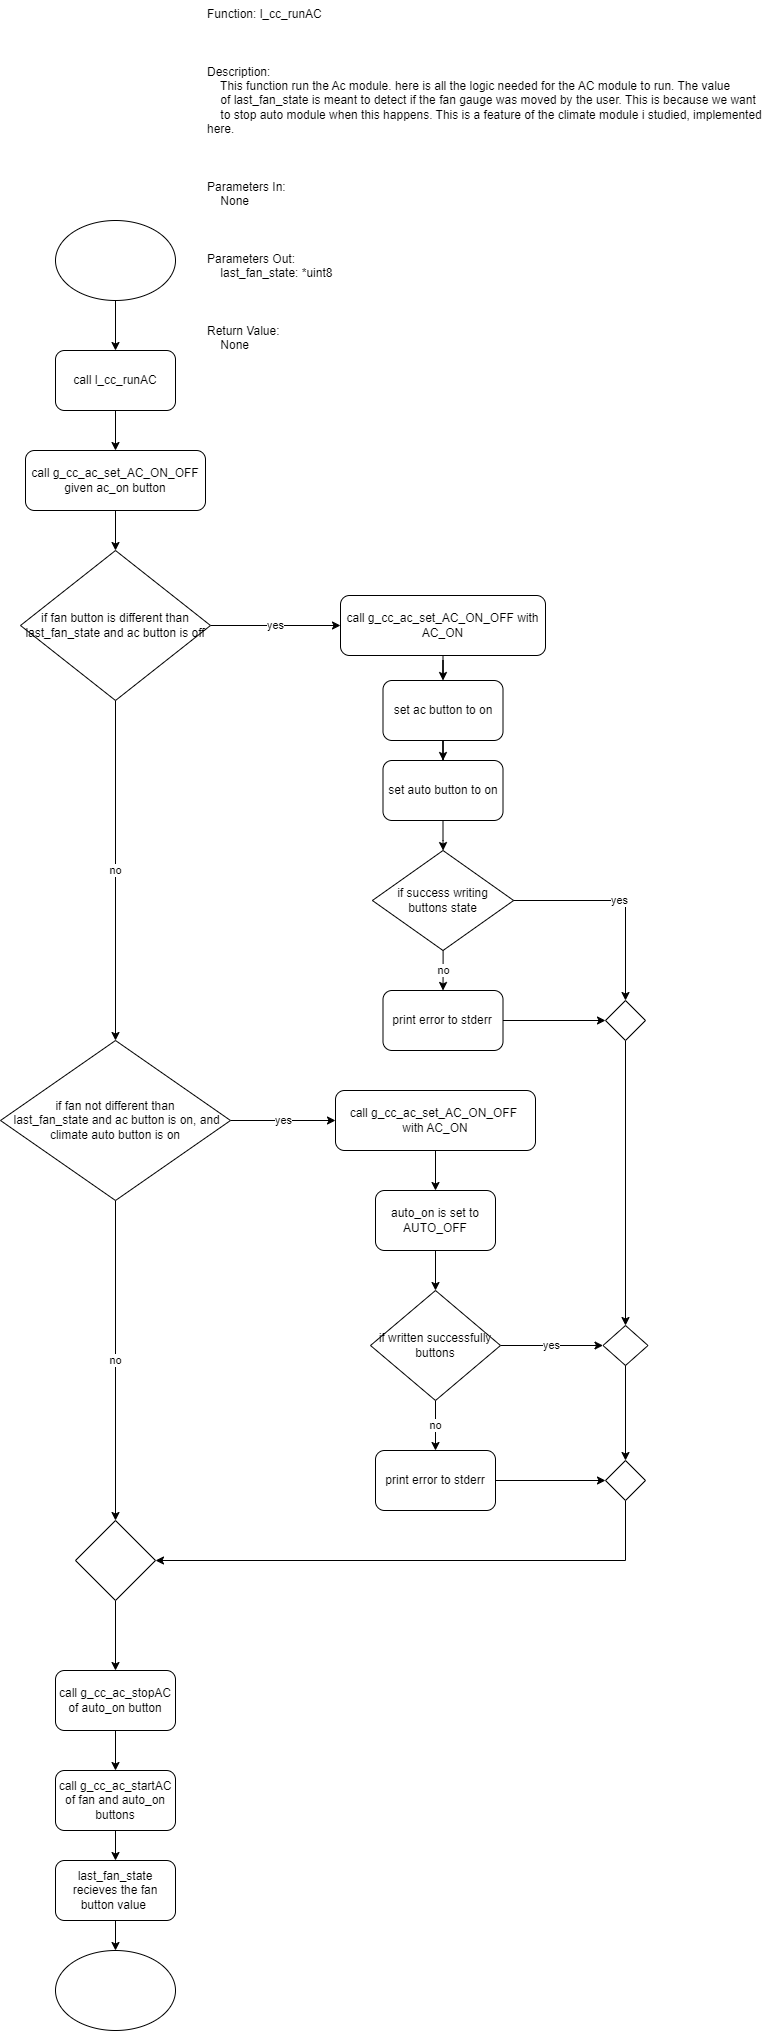

The diagram above was exported from draw.io. Its source (the exported page's mxGraphModel, read from the mxfile embedded in the PNG):
<mxGraphModel dx="1376" dy="768" grid="1" gridSize="10" guides="1" tooltips="1" connect="1" arrows="1" fold="1" page="1" pageScale="1" pageWidth="850" pageHeight="1100" math="0" shadow="0">
  <root>
    <mxCell id="0" />
    <mxCell id="1" parent="0" />
    <mxCell id="1WMqykA1ipKuw0_S4R9x-4" style="edgeStyle=orthogonalEdgeStyle;rounded=0;orthogonalLoop=1;jettySize=auto;html=1;" edge="1" parent="1" source="1WMqykA1ipKuw0_S4R9x-1" target="1WMqykA1ipKuw0_S4R9x-2">
      <mxGeometry relative="1" as="geometry" />
    </mxCell>
    <mxCell id="1WMqykA1ipKuw0_S4R9x-1" value="" style="ellipse;whiteSpace=wrap;html=1;" vertex="1" parent="1">
      <mxGeometry x="140" y="220" width="120" height="80" as="geometry" />
    </mxCell>
    <mxCell id="1WMqykA1ipKuw0_S4R9x-5" style="edgeStyle=orthogonalEdgeStyle;rounded=0;orthogonalLoop=1;jettySize=auto;html=1;" edge="1" parent="1" source="1WMqykA1ipKuw0_S4R9x-2" target="1WMqykA1ipKuw0_S4R9x-6">
      <mxGeometry relative="1" as="geometry">
        <mxPoint x="200" y="470" as="targetPoint" />
      </mxGeometry>
    </mxCell>
    <mxCell id="1WMqykA1ipKuw0_S4R9x-2" value="call&amp;nbsp;l_cc_runAC" style="rounded=1;whiteSpace=wrap;html=1;" vertex="1" parent="1">
      <mxGeometry x="140" y="350" width="120" height="60" as="geometry" />
    </mxCell>
    <mxCell id="1WMqykA1ipKuw0_S4R9x-3" value="Function: l_cc_runAC&#10;&#10;&#10;&#10;Description:&#10;    This function run the Ac module. here is all the logic needed for the AC module to run. The value&#10;    of last_fan_state is meant to detect if the fan gauge was moved by the user. This is because we want&#10;    to stop auto module when this happens. This is a feature of the climate module i studied, implemented here.&#10;&#10;&#10;&#10;Parameters In:&#10;    None&#10;&#10;&#10;&#10;Parameters Out:&#10;    last_fan_state: *uint8&#10;&#10;&#10;&#10;Return Value:&#10;    None" style="text;whiteSpace=wrap;" vertex="1" parent="1">
      <mxGeometry x="290" width="560" height="370" as="geometry" />
    </mxCell>
    <mxCell id="1WMqykA1ipKuw0_S4R9x-7" style="edgeStyle=orthogonalEdgeStyle;rounded=0;orthogonalLoop=1;jettySize=auto;html=1;" edge="1" parent="1" source="1WMqykA1ipKuw0_S4R9x-6" target="1WMqykA1ipKuw0_S4R9x-8">
      <mxGeometry relative="1" as="geometry">
        <mxPoint x="200" y="570" as="targetPoint" />
      </mxGeometry>
    </mxCell>
    <mxCell id="1WMqykA1ipKuw0_S4R9x-6" value="call&amp;nbsp;g_cc_ac_set_AC_ON_OFF given ac_on button" style="rounded=1;whiteSpace=wrap;html=1;" vertex="1" parent="1">
      <mxGeometry x="110" y="450" width="180" height="60" as="geometry" />
    </mxCell>
    <mxCell id="1WMqykA1ipKuw0_S4R9x-9" value="yes" style="edgeStyle=orthogonalEdgeStyle;rounded=0;orthogonalLoop=1;jettySize=auto;html=1;" edge="1" parent="1" source="1WMqykA1ipKuw0_S4R9x-8" target="1WMqykA1ipKuw0_S4R9x-22">
      <mxGeometry relative="1" as="geometry">
        <mxPoint x="400" y="625" as="targetPoint" />
      </mxGeometry>
    </mxCell>
    <mxCell id="1WMqykA1ipKuw0_S4R9x-10" value="no" style="edgeStyle=orthogonalEdgeStyle;rounded=0;orthogonalLoop=1;jettySize=auto;html=1;" edge="1" parent="1" source="1WMqykA1ipKuw0_S4R9x-8" target="1WMqykA1ipKuw0_S4R9x-11">
      <mxGeometry relative="1" as="geometry">
        <mxPoint x="200" y="820" as="targetPoint" />
      </mxGeometry>
    </mxCell>
    <mxCell id="1WMqykA1ipKuw0_S4R9x-8" value="if fan button is different than last_fan_state and ac button is off" style="rhombus;whiteSpace=wrap;html=1;" vertex="1" parent="1">
      <mxGeometry x="105" y="550" width="190" height="150" as="geometry" />
    </mxCell>
    <mxCell id="1WMqykA1ipKuw0_S4R9x-23" value="yes" style="edgeStyle=orthogonalEdgeStyle;rounded=0;orthogonalLoop=1;jettySize=auto;html=1;" edge="1" parent="1" source="1WMqykA1ipKuw0_S4R9x-11" target="1WMqykA1ipKuw0_S4R9x-24">
      <mxGeometry relative="1" as="geometry">
        <mxPoint x="415" y="1130" as="targetPoint" />
      </mxGeometry>
    </mxCell>
    <mxCell id="1WMqykA1ipKuw0_S4R9x-32" value="no" style="edgeStyle=orthogonalEdgeStyle;rounded=0;orthogonalLoop=1;jettySize=auto;html=1;" edge="1" parent="1" source="1WMqykA1ipKuw0_S4R9x-11" target="1WMqykA1ipKuw0_S4R9x-13">
      <mxGeometry relative="1" as="geometry" />
    </mxCell>
    <mxCell id="1WMqykA1ipKuw0_S4R9x-11" value="if fan not different than&lt;br&gt;&amp;nbsp;last_fan_state and ac button is on, and &lt;br&gt;climate auto button is on" style="rhombus;whiteSpace=wrap;html=1;" vertex="1" parent="1">
      <mxGeometry x="85" y="1040" width="230" height="160" as="geometry" />
    </mxCell>
    <mxCell id="1WMqykA1ipKuw0_S4R9x-14" style="edgeStyle=orthogonalEdgeStyle;rounded=0;orthogonalLoop=1;jettySize=auto;html=1;" edge="1" parent="1" source="1WMqykA1ipKuw0_S4R9x-13" target="1WMqykA1ipKuw0_S4R9x-15">
      <mxGeometry relative="1" as="geometry">
        <mxPoint x="200" y="1700" as="targetPoint" />
      </mxGeometry>
    </mxCell>
    <mxCell id="1WMqykA1ipKuw0_S4R9x-13" value="" style="rhombus;whiteSpace=wrap;html=1;" vertex="1" parent="1">
      <mxGeometry x="160" y="1520" width="80" height="80" as="geometry" />
    </mxCell>
    <mxCell id="1WMqykA1ipKuw0_S4R9x-16" style="edgeStyle=orthogonalEdgeStyle;rounded=0;orthogonalLoop=1;jettySize=auto;html=1;" edge="1" parent="1" source="1WMqykA1ipKuw0_S4R9x-15" target="1WMqykA1ipKuw0_S4R9x-17">
      <mxGeometry relative="1" as="geometry">
        <mxPoint x="200" y="1800" as="targetPoint" />
      </mxGeometry>
    </mxCell>
    <mxCell id="1WMqykA1ipKuw0_S4R9x-15" value="call&amp;nbsp;g_cc_ac_stopAC of auto_on button" style="rounded=1;whiteSpace=wrap;html=1;" vertex="1" parent="1">
      <mxGeometry x="140" y="1670" width="120" height="60" as="geometry" />
    </mxCell>
    <mxCell id="1WMqykA1ipKuw0_S4R9x-18" style="edgeStyle=orthogonalEdgeStyle;rounded=0;orthogonalLoop=1;jettySize=auto;html=1;" edge="1" parent="1" source="1WMqykA1ipKuw0_S4R9x-17" target="1WMqykA1ipKuw0_S4R9x-19">
      <mxGeometry relative="1" as="geometry">
        <mxPoint x="200" y="1890" as="targetPoint" />
      </mxGeometry>
    </mxCell>
    <mxCell id="1WMqykA1ipKuw0_S4R9x-17" value="call g_cc_ac_startAC of fan and auto_on buttons" style="rounded=1;whiteSpace=wrap;html=1;" vertex="1" parent="1">
      <mxGeometry x="140" y="1770" width="120" height="60" as="geometry" />
    </mxCell>
    <mxCell id="1WMqykA1ipKuw0_S4R9x-20" style="edgeStyle=orthogonalEdgeStyle;rounded=0;orthogonalLoop=1;jettySize=auto;html=1;" edge="1" parent="1" source="1WMqykA1ipKuw0_S4R9x-19" target="1WMqykA1ipKuw0_S4R9x-21">
      <mxGeometry relative="1" as="geometry">
        <mxPoint x="200" y="1990" as="targetPoint" />
      </mxGeometry>
    </mxCell>
    <mxCell id="1WMqykA1ipKuw0_S4R9x-19" value="last_fan_state recieves the fan button value&amp;nbsp;" style="rounded=1;whiteSpace=wrap;html=1;" vertex="1" parent="1">
      <mxGeometry x="140" y="1860" width="120" height="60" as="geometry" />
    </mxCell>
    <mxCell id="1WMqykA1ipKuw0_S4R9x-21" value="" style="ellipse;whiteSpace=wrap;html=1;" vertex="1" parent="1">
      <mxGeometry x="140" y="1950" width="120" height="80" as="geometry" />
    </mxCell>
    <mxCell id="1WMqykA1ipKuw0_S4R9x-25" style="edgeStyle=orthogonalEdgeStyle;rounded=0;orthogonalLoop=1;jettySize=auto;html=1;" edge="1" parent="1" source="1WMqykA1ipKuw0_S4R9x-22" target="1WMqykA1ipKuw0_S4R9x-26">
      <mxGeometry relative="1" as="geometry">
        <mxPoint x="527.5" y="710" as="targetPoint" />
      </mxGeometry>
    </mxCell>
    <mxCell id="1WMqykA1ipKuw0_S4R9x-22" value="call&amp;nbsp;g_cc_ac_set_AC_ON_OFF with AC_ON" style="rounded=1;whiteSpace=wrap;html=1;" vertex="1" parent="1">
      <mxGeometry x="425" y="595" width="205" height="60" as="geometry" />
    </mxCell>
    <mxCell id="1WMqykA1ipKuw0_S4R9x-38" style="edgeStyle=orthogonalEdgeStyle;rounded=0;orthogonalLoop=1;jettySize=auto;html=1;" edge="1" parent="1" source="1WMqykA1ipKuw0_S4R9x-24" target="1WMqykA1ipKuw0_S4R9x-39">
      <mxGeometry relative="1" as="geometry">
        <mxPoint x="520" y="1220" as="targetPoint" />
      </mxGeometry>
    </mxCell>
    <mxCell id="1WMqykA1ipKuw0_S4R9x-24" value="call&amp;nbsp;g_cc_ac_set_AC_ON_OFF&amp;nbsp;&lt;br&gt;with AC_ON" style="rounded=1;whiteSpace=wrap;html=1;" vertex="1" parent="1">
      <mxGeometry x="420" y="1090" width="200" height="60" as="geometry" />
    </mxCell>
    <mxCell id="1WMqykA1ipKuw0_S4R9x-27" style="edgeStyle=orthogonalEdgeStyle;rounded=0;orthogonalLoop=1;jettySize=auto;html=1;" edge="1" parent="1" source="1WMqykA1ipKuw0_S4R9x-26" target="1WMqykA1ipKuw0_S4R9x-28">
      <mxGeometry relative="1" as="geometry">
        <mxPoint x="527.5" y="780" as="targetPoint" />
      </mxGeometry>
    </mxCell>
    <mxCell id="1WMqykA1ipKuw0_S4R9x-26" value="set ac button to on" style="rounded=1;whiteSpace=wrap;html=1;" vertex="1" parent="1">
      <mxGeometry x="467.5" y="680" width="120" height="60" as="geometry" />
    </mxCell>
    <mxCell id="1WMqykA1ipKuw0_S4R9x-28" value="set auto button to on" style="rounded=1;whiteSpace=wrap;html=1;" vertex="1" parent="1">
      <mxGeometry x="467.5" y="760" width="120" height="60" as="geometry" />
    </mxCell>
    <mxCell id="1WMqykA1ipKuw0_S4R9x-31" value="" style="edgeStyle=orthogonalEdgeStyle;rounded=0;orthogonalLoop=1;jettySize=auto;html=1;" edge="1" parent="1" source="1WMqykA1ipKuw0_S4R9x-28" target="1WMqykA1ipKuw0_S4R9x-30">
      <mxGeometry relative="1" as="geometry">
        <mxPoint x="527.5" y="860" as="targetPoint" />
        <mxPoint x="528" y="820" as="sourcePoint" />
      </mxGeometry>
    </mxCell>
    <mxCell id="1WMqykA1ipKuw0_S4R9x-33" value="yes" style="edgeStyle=orthogonalEdgeStyle;rounded=0;orthogonalLoop=1;jettySize=auto;html=1;entryX=0.5;entryY=0;entryDx=0;entryDy=0;" edge="1" parent="1" source="1WMqykA1ipKuw0_S4R9x-30" target="1WMqykA1ipKuw0_S4R9x-37">
      <mxGeometry relative="1" as="geometry">
        <mxPoint x="730" y="990" as="targetPoint" />
      </mxGeometry>
    </mxCell>
    <mxCell id="1WMqykA1ipKuw0_S4R9x-34" value="no" style="edgeStyle=orthogonalEdgeStyle;rounded=0;orthogonalLoop=1;jettySize=auto;html=1;" edge="1" parent="1" source="1WMqykA1ipKuw0_S4R9x-30" target="1WMqykA1ipKuw0_S4R9x-35">
      <mxGeometry relative="1" as="geometry">
        <mxPoint x="527.5050000000001" y="990" as="targetPoint" />
      </mxGeometry>
    </mxCell>
    <mxCell id="1WMqykA1ipKuw0_S4R9x-30" value="if success writing &lt;br&gt;buttons state" style="rhombus;whiteSpace=wrap;html=1;" vertex="1" parent="1">
      <mxGeometry x="456.88" y="850" width="141.25" height="100" as="geometry" />
    </mxCell>
    <mxCell id="1WMqykA1ipKuw0_S4R9x-36" style="edgeStyle=orthogonalEdgeStyle;rounded=0;orthogonalLoop=1;jettySize=auto;html=1;exitX=1;exitY=0.5;exitDx=0;exitDy=0;entryX=0;entryY=0.5;entryDx=0;entryDy=0;" edge="1" parent="1" source="1WMqykA1ipKuw0_S4R9x-35" target="1WMqykA1ipKuw0_S4R9x-37">
      <mxGeometry relative="1" as="geometry">
        <mxPoint x="700" y="1020" as="targetPoint" />
      </mxGeometry>
    </mxCell>
    <mxCell id="1WMqykA1ipKuw0_S4R9x-35" value="print error to stderr" style="rounded=1;whiteSpace=wrap;html=1;" vertex="1" parent="1">
      <mxGeometry x="467.4950000000001" y="990" width="120" height="60" as="geometry" />
    </mxCell>
    <mxCell id="1WMqykA1ipKuw0_S4R9x-47" style="edgeStyle=orthogonalEdgeStyle;rounded=0;orthogonalLoop=1;jettySize=auto;html=1;" edge="1" parent="1" source="1WMqykA1ipKuw0_S4R9x-37" target="1WMqykA1ipKuw0_S4R9x-48">
      <mxGeometry relative="1" as="geometry">
        <mxPoint x="700" y="1300" as="targetPoint" />
      </mxGeometry>
    </mxCell>
    <mxCell id="1WMqykA1ipKuw0_S4R9x-37" value="" style="rhombus;whiteSpace=wrap;html=1;" vertex="1" parent="1">
      <mxGeometry x="690" y="1000" width="40" height="40" as="geometry" />
    </mxCell>
    <mxCell id="1WMqykA1ipKuw0_S4R9x-40" style="edgeStyle=orthogonalEdgeStyle;rounded=0;orthogonalLoop=1;jettySize=auto;html=1;" edge="1" parent="1" source="1WMqykA1ipKuw0_S4R9x-39" target="1WMqykA1ipKuw0_S4R9x-41">
      <mxGeometry relative="1" as="geometry">
        <mxPoint x="520" y="1290" as="targetPoint" />
      </mxGeometry>
    </mxCell>
    <mxCell id="1WMqykA1ipKuw0_S4R9x-39" value="auto_on is set to AUTO_OFF" style="rounded=1;whiteSpace=wrap;html=1;" vertex="1" parent="1">
      <mxGeometry x="460" y="1190" width="120" height="60" as="geometry" />
    </mxCell>
    <mxCell id="1WMqykA1ipKuw0_S4R9x-42" value="yes" style="edgeStyle=orthogonalEdgeStyle;rounded=0;orthogonalLoop=1;jettySize=auto;html=1;" edge="1" parent="1" source="1WMqykA1ipKuw0_S4R9x-41" target="1WMqykA1ipKuw0_S4R9x-48">
      <mxGeometry relative="1" as="geometry">
        <mxPoint x="720" y="1470" as="targetPoint" />
      </mxGeometry>
    </mxCell>
    <mxCell id="1WMqykA1ipKuw0_S4R9x-43" value="no" style="edgeStyle=orthogonalEdgeStyle;rounded=0;orthogonalLoop=1;jettySize=auto;html=1;entryX=0.5;entryY=0;entryDx=0;entryDy=0;" edge="1" parent="1" source="1WMqykA1ipKuw0_S4R9x-41" target="1WMqykA1ipKuw0_S4R9x-44">
      <mxGeometry relative="1" as="geometry">
        <mxPoint x="520" y="1440" as="targetPoint" />
      </mxGeometry>
    </mxCell>
    <mxCell id="1WMqykA1ipKuw0_S4R9x-41" value="if written successfully buttons" style="rhombus;whiteSpace=wrap;html=1;" vertex="1" parent="1">
      <mxGeometry x="455" y="1290" width="130" height="110" as="geometry" />
    </mxCell>
    <mxCell id="1WMqykA1ipKuw0_S4R9x-45" style="edgeStyle=orthogonalEdgeStyle;rounded=0;orthogonalLoop=1;jettySize=auto;html=1;entryX=0;entryY=0.5;entryDx=0;entryDy=0;" edge="1" parent="1" source="1WMqykA1ipKuw0_S4R9x-44" target="1WMqykA1ipKuw0_S4R9x-46">
      <mxGeometry relative="1" as="geometry">
        <mxPoint x="690" y="1480" as="targetPoint" />
      </mxGeometry>
    </mxCell>
    <mxCell id="1WMqykA1ipKuw0_S4R9x-44" value="print error to stderr" style="rounded=1;whiteSpace=wrap;html=1;" vertex="1" parent="1">
      <mxGeometry x="459.9950000000001" y="1450" width="120" height="60" as="geometry" />
    </mxCell>
    <mxCell id="1WMqykA1ipKuw0_S4R9x-50" style="edgeStyle=orthogonalEdgeStyle;rounded=0;orthogonalLoop=1;jettySize=auto;html=1;entryX=1;entryY=0.5;entryDx=0;entryDy=0;" edge="1" parent="1" source="1WMqykA1ipKuw0_S4R9x-46" target="1WMqykA1ipKuw0_S4R9x-13">
      <mxGeometry relative="1" as="geometry">
        <Array as="points">
          <mxPoint x="710" y="1560" />
        </Array>
      </mxGeometry>
    </mxCell>
    <mxCell id="1WMqykA1ipKuw0_S4R9x-46" value="" style="rhombus;whiteSpace=wrap;html=1;" vertex="1" parent="1">
      <mxGeometry x="690" y="1460" width="40" height="40" as="geometry" />
    </mxCell>
    <mxCell id="1WMqykA1ipKuw0_S4R9x-49" style="edgeStyle=orthogonalEdgeStyle;rounded=0;orthogonalLoop=1;jettySize=auto;html=1;entryX=0.5;entryY=0;entryDx=0;entryDy=0;" edge="1" parent="1" source="1WMqykA1ipKuw0_S4R9x-48" target="1WMqykA1ipKuw0_S4R9x-46">
      <mxGeometry relative="1" as="geometry" />
    </mxCell>
    <mxCell id="1WMqykA1ipKuw0_S4R9x-48" value="" style="rhombus;whiteSpace=wrap;html=1;" vertex="1" parent="1">
      <mxGeometry x="687.5" y="1325" width="45" height="40" as="geometry" />
    </mxCell>
  </root>
</mxGraphModel>